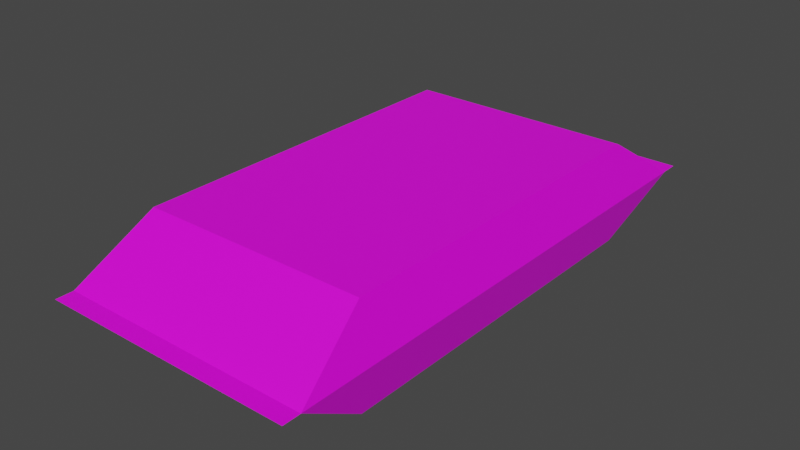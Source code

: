 # Source: homerunball.blend  (saved by Blender 3.5.10; exported with 4.5.12 LTS)
import bpy
from mathutils import Matrix  # noqa: F401  (used for matrix-valued properties, if any)

bpy.ops.wm.read_factory_settings(use_empty=True)
scene = bpy.context.scene
scene.name = 'Scene'

# ---- collections
col_collection = bpy.data.collections.new('Collection'); scene.collection.children.link(col_collection)

# ---- images (referenced by path relative to the original .blend; pixels are not part of the script)
import os
ASSET_DIR = os.environ.get("B2B_ASSET_DIR", "")  # directory of the original .blend (textures are referenced by path, not embedded)
HERE = os.path.dirname(os.path.abspath(__file__))  # packed textures are extracted next to this script under _unpacked/

def load_image(name, relpath, width, height, colorspace="sRGB"):
    """Load a texture the original file referenced (path relative to the .blend, or extracted next to this script)."""
    p = next((c for c in (os.path.join(HERE, relpath), os.path.join(ASSET_DIR, relpath)) if relpath and os.path.exists(c)), "")
    if p:
        img = bpy.data.images.load(p, check_existing=True)
        img.name = name
    else:  # same state as the original file: an image datablock whose file is absent (Cycles renders it pink)
        img = bpy.data.images.new(name, width, height)
        img.source = "FILE"
        img.filepath = "//" + (relpath or name)
    img.colorspace_settings.name = colorspace
    return img
img_homerunball_png = load_image('homerunball.png', 'homerunball.png', 1024, 1024, 'sRGB')

# ---- materials (node trees are filled in below, after node groups)
mat_material = bpy.data.materials.new('Material')
mat_material.alpha_threshold = 0.0
mat_material.use_transparent_shadow = False
mat_material.roughness = 0.5
mat_material.line_color = (0.0, 0.0, 0.0, 1.0)
mat_material_001 = bpy.data.materials.new('Material.001')
mat_material_001.use_transparent_shadow = False

# ---- material node trees
mat_material.use_nodes = True; mat_material.node_tree.nodes.clear()
_N = mat_material.node_tree.nodes; _L = mat_material.node_tree.links
n0 = _N.new('ShaderNodeOutputMaterial'); n0.name = 'Material Output'; n0.location = (300, 300)
n1 = _N.new('ShaderNodeBsdfPrincipled'); n1.name = 'Principled BSDF'; n1.location = (10, 300)
n1.distribution = 'GGX'
n1.subsurface_method = 'RANDOM_WALK_SKIN'
n1.inputs[3].default_value = 1.45
n1.inputs[27].default_value = (0.0, 0.0, 0.0, 1.0)
n1.inputs[28].default_value = 1.0
n2 = _N.new('ShaderNodeTexImage'); n2.name = 'Image Texture'; n2.location = (-280, 275)
n2.image = img_homerunball_png
_L.new(n1.outputs[0], n0.inputs[0])
_L.new(n2.outputs[0], n1.inputs[0])
n0.is_active_output = True
mat_material_001.use_nodes = True; mat_material_001.node_tree.nodes.clear()
_N = mat_material_001.node_tree.nodes; _L = mat_material_001.node_tree.links
n0 = _N.new('ShaderNodeBsdfPrincipled'); n0.name = 'Principled BSDF'; n0.location = (10, 300)
n0.distribution = 'GGX'
n0.subsurface_method = 'RANDOM_WALK_SKIN'
n0.inputs[0].default_value = (0.01016, 0.305, 0.0009892, 1.0)
n0.inputs[3].default_value = 1.45
n0.inputs[27].default_value = (0.0, 0.0, 0.0, 1.0)
n0.inputs[28].default_value = 1.0
n1 = _N.new('ShaderNodeOutputMaterial'); n1.name = 'Material Output'; n1.location = (300, 300)
_L.new(n0.outputs[0], n1.inputs[0])
n1.is_active_output = True

# ---- world
world_world = bpy.data.worlds.new('World'); scene.world = world_world
world_world.use_nodes = True; world_world.node_tree.nodes.clear()
_N = world_world.node_tree.nodes; _L = world_world.node_tree.links
n0 = _N.new('ShaderNodeOutputWorld'); n0.name = 'World Output'; n0.location = (300, 300)
n1 = _N.new('ShaderNodeBackground'); n1.name = 'Background'; n1.location = (10, 300)
n1.inputs[0].default_value = (0.05088, 0.05088, 0.05088, 1.0)
_L.new(n1.outputs[0], n0.inputs[0])
n0.is_active_output = True
world_world.color = (0.05088, 0.05088, 0.05088)
world_world.use_sun_shadow = False
world_world.sun_shadow_jitter_overblur = 0.0

# ---- meshes
me_cube = bpy.data.meshes.new('Cube')
me_cube.from_pydata([(0.5654, 0.4465, 0.2523), (0.5654, 0.4465, -0.2523), (0.5654, -0.4465, 0.2523), (0.5654, -0.4465, -0.2523), (-0.5654, 0.4465, 0.2523), (-0.5654, 0.4465, -0.2523), (-0.5654, -0.4465, 0.2523), (-0.5654, -0.4465, -0.2523), (0.6346, 0.6346, 0.0), (-0.6346, -0.6346, 0.0), (0.6346, -0.6346, 0.0), (-0.6346, 0.6346, 0.0), (0.6346, -0.6786, 0.0), (-0.6346, -0.6786, 0.0), (0.6346, 0.6795, 0.0), (-0.6346, 0.6795, 0.0)], [], [(0, 4, 6, 2), (10, 2, 6, 9), (9, 6, 4, 11), (5, 1, 3, 7), (8, 0, 2, 10), (11, 4, 0, 8), (5, 11, 8, 1), (1, 8, 10, 3), (7, 9, 11, 5), (3, 10, 9, 7), (10, 9, 13, 12), (8, 14, 15, 11)])
_uv = me_cube.uv_layers.new(name='UVMap')
_uv.uv.foreach_set('vector', [0.4149, 0.1712, 0.4149, 0.3504, 0.1651, 0.3504, 0.1651, 0.1712, 0.07703, 0.1602, 0.1651, 0.1712, 0.1651, 0.3504, 0.07703, 0.3614, 0.1124, 0.3919, 0.1651, 0.3504, 0.4149, 0.3504, 0.4675, 0.3919, 0.591, 0.3504, 0.591, 0.1712, 0.8408, 0.1712, 0.8408, 0.3504, 0.4675, 0.1298, 0.4149, 0.1712, 0.1651, 0.1712, 0.1124, 0.1298, 0.5029, 0.3614, 0.4149, 0.3504, 0.4149, 0.1712, 0.5029, 0.1602, 0.591, 0.3504, 0.5029, 0.3614, 0.5029, 0.1602, 0.591, 0.1712, 0.591, 0.1712, 0.5383, 0.1298, 0.8934, 0.1298, 0.8408, 0.1712, 0.8408, 0.3504, 0.8934, 0.3919, 0.5383, 0.3919, 0.591, 0.3504, 0.8408, 0.1712, 0.9288, 0.1602, 0.9288, 0.3614, 0.8408, 0.3504, 0.9288, 0.1602, 0.9288, 0.3614, 0.9288, 0.3614, 0.9288, 0.1602, 0.5029, 0.1602, 0.5029, 0.1602, 0.5029, 0.3614, 0.5029, 0.3614])
me_cube.materials.append(mat_material)
me_cube.materials.append(mat_material_001)
me_cube.use_mirror_vertex_groups = False
me_cube.update()
me_cube_002 = bpy.data.meshes.new('Cube.002')
me_cube_002.from_pydata([(-1.0, -1.0, -1.0), (-0.8142, -0.8142, 1.0), (-0.7305, -0.7305, 0.5307), (-1.0, 1.0, -1.0), (-0.8142, 0.8142, 1.0), (-0.7305, 0.7305, 0.5307), (1.0, -1.0, -1.0), (0.8142, -0.8142, 1.0), (0.7305, -0.7305, 0.5307), (1.0, 1.0, -1.0), (0.8142, 0.8142, 1.0), (0.7305, 0.7305, 0.5307), (0.8726, -0.8726, -1.0), (0.8726, 0.8726, -1.0), (-0.8726, -0.8726, -1.0), (-0.8726, 0.8726, -1.0)], [], [(0, 1, 4, 3), (3, 4, 10, 9), (9, 10, 7, 6), (6, 7, 1, 0), (6, 0, 14, 12), (14, 0, 3, 9, 6, 12, 13, 15), (10, 4, 1, 7), (15, 5, 2, 14), (13, 11, 5, 15), (12, 8, 11, 13), (14, 2, 8, 12), (11, 8, 2, 5)])
_uv = me_cube_002.uv_layers.new(name='UVMap')
_uv.uv.foreach_set('vector', [0.375, 0.0, 0.625, 0.0, 0.625, 0.25, 0.375, 0.25, 0.375, 0.25, 0.625, 0.25, 0.625, 0.5, 0.375, 0.5, 0.375, 0.5, 0.625, 0.5, 0.625, 0.75, 0.375, 0.75, 0.375, 0.75, 0.625, 0.75, 0.625, 1.0, 0.375, 1.0, 0.375, 0.75, 0.125, 0.75, 0.1409, 0.7341, 0.3591, 0.7341, 0.1409, 0.7341, 0.125, 0.75, 0.125, 0.5, 0.375, 0.5, 0.375, 0.75, 0.3591, 0.7341, 0.3591, 0.5159, 0.1409, 0.5159, 0.625, 0.5, 0.875, 0.5, 0.875, 0.75, 0.625, 0.75, 0.4117, 0.25, 0.625, 0.25, 0.625, 0.0, 0.4117, 0.0, 0.4117, 0.5, 0.625, 0.5, 0.625, 0.25, 0.4117, 0.25, 0.4117, 0.75, 0.625, 0.75, 0.625, 0.5, 0.4117, 0.5, 0.4117, 1.0, 0.625, 1.0, 0.625, 0.75, 0.4117, 0.75, 0.625, 0.5, 0.625, 0.75, 0.875, 0.75, 0.875, 0.5])
me_cube_002.update()

# ---- objects
ob_cube = bpy.data.objects.new('Cube', me_cube)
ob_cube_002 = bpy.data.objects.new('Cube.002', me_cube_002)

# ---- transforms, parenting, visibility, modifiers, constraints
ob_cube.location = (0.0, 0.0, 0.0)
ob_cube.scale = (0.4292, 0.8661, 0.4292)
ob_cube.lock_rotations_4d = False
ob_cube.empty_display_type = 'ARROWS'
ob_cube.lineart.crease_threshold = 0.0
ob_cube_002.location = (0.0, -0.02706, 0.0)
ob_cube_002.scale = (0.2292, 0.3783, -0.09163)

# ---- collection membership
col_collection.objects.link(ob_cube)
col_collection.objects.link(ob_cube_002)

# ---- scene / render settings (as saved in the file)
scene.frame_start = 1; scene.frame_end = 250; scene.frame_set(0)
scene.render.engine = 'BLENDER_EEVEE_NEXT'
scene.cycles.sampling_pattern = 'TABULATED_SOBOL'
scene.view_settings.view_transform = 'Filmic'
bpy.context.view_layer.update()

# ---- added for rendering (the .blend has no active camera and no usable light): camera, sun
cam_auto = bpy.data.cameras.new('AutoCamera')
cam_auto.lens = 50.0
cam_auto.sensor_width = 36.0
cam_auto.clip_end = 1000.0
ob_auto_camera = bpy.data.objects.new('AutoCamera', cam_auto)
scene.collection.objects.link(ob_auto_camera)
ob_auto_camera.location = (1.21603, -1.45887, 0.972822)
ob_auto_camera.rotation_euler = (1.09748, -7.21219e-08, 0.694738)
scene.camera = ob_auto_camera
light_auto_sun = bpy.data.lights.new('AutoSun', 'SUN')
light_auto_sun.energy = 3.0
light_auto_sun.angle = 0.0523599
ob_auto_sun = bpy.data.objects.new('AutoSun', light_auto_sun)
scene.collection.objects.link(ob_auto_sun)
ob_auto_sun.rotation_euler = (0.872665, 0.174533, 0.523599)
bpy.context.view_layer.update()
